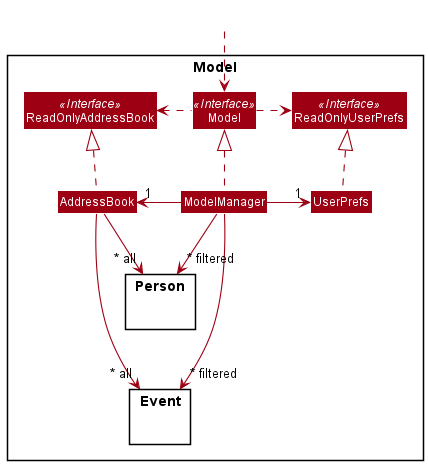

The diagram above was rendered by PlantUML. Its source (embedded in the PNG):
@startuml
!include style.puml
skinparam arrowThickness 1.1
skinparam arrowColor MODEL_COLOR
skinparam classBackgroundColor MODEL_COLOR

Package Model <<Rectangle>>{
Interface ReadOnlyAddressBook <<Interface>>
Interface ReadOnlyUserPrefs <<Interface>>
Interface Model <<Interface>>
Class AddressBook
Class ReadOnlyAddressBook
Class Model
Class ModelManager
Class UserPrefs
Class ReadOnlyUserPrefs

package Event {}
package Person {}
}

Class HiddenOutside #FFFFFF
HiddenOutside ..> Model

AddressBook .up.|> ReadOnlyAddressBook

ModelManager .up.|> Model
Model .right.> ReadOnlyUserPrefs
Model .left.> ReadOnlyAddressBook
ModelManager -left-> "1" AddressBook
ModelManager -right-> "1" UserPrefs
UserPrefs .up.|> ReadOnlyUserPrefs

AddressBook -->"~* all" Event
AddressBook -->"~* all" Person

ModelManager --->"~* filtered" Event
ModelManager -->"~* filtered" Person

@enduml